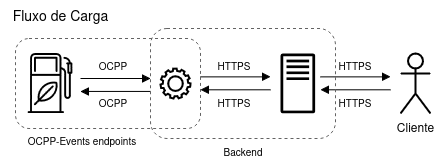

The diagram above was exported from draw.io. Its source (the exported page's mxGraphModel, read from the mxfile embedded in the PNG):
<mxGraphModel dx="782" dy="451" grid="1" gridSize="10" guides="1" tooltips="1" connect="1" arrows="1" fold="1" page="1" pageScale="1" pageWidth="850" pageHeight="1100" math="0" shadow="0">
  <root>
    <mxCell id="0" />
    <mxCell id="1" parent="0" />
    <mxCell id="2" style="edgeStyle=orthogonalEdgeStyle;rounded=0;orthogonalLoop=1;jettySize=auto;html=1;endArrow=block;endFill=1;" edge="1" parent="1">
      <mxGeometry relative="1" as="geometry">
        <mxPoint x="239.99999999999994" y="170" as="targetPoint" />
        <mxPoint x="170.00000000000006" y="170" as="sourcePoint" />
      </mxGeometry>
    </mxCell>
    <mxCell id="3" value="" style="shape=image;verticalLabelPosition=bottom;labelBackgroundColor=default;verticalAlign=top;aspect=fixed;imageAspect=0;image=https://www.svgrepo.com/show/50543/petrol.svg;fontColor=none;noLabel=1;" vertex="1" parent="1">
      <mxGeometry x="110" y="145" width="60" height="60" as="geometry" />
    </mxCell>
    <mxCell id="4" value="Cliente" style="shape=umlActor;verticalLabelPosition=bottom;verticalAlign=top;html=1;outlineConnect=0;strokeWidth=2;" vertex="1" parent="1">
      <mxGeometry x="490" y="145" width="30" height="60" as="geometry" />
    </mxCell>
    <mxCell id="5" value="" style="sketch=0;outlineConnect=0;fontColor=#000000;gradientColor=none;fillColor=#000000;strokeColor=none;dashed=0;verticalLabelPosition=bottom;verticalAlign=top;align=center;html=1;fontSize=12;fontStyle=0;aspect=fixed;pointerEvents=1;shape=mxgraph.aws4.traditional_server;" vertex="1" parent="1">
      <mxGeometry x="370" y="145" width="34.62" height="60" as="geometry" />
    </mxCell>
    <mxCell id="6" style="edgeStyle=orthogonalEdgeStyle;rounded=0;orthogonalLoop=1;jettySize=auto;html=1;startArrow=block;startFill=1;endArrow=none;" edge="1" parent="1">
      <mxGeometry relative="1" as="geometry">
        <mxPoint x="239.99999999999994" y="182.93" as="targetPoint" />
        <mxPoint x="170.00000000000006" y="182.93" as="sourcePoint" />
      </mxGeometry>
    </mxCell>
    <mxCell id="7" style="edgeStyle=orthogonalEdgeStyle;rounded=0;orthogonalLoop=1;jettySize=auto;html=1;startArrow=block;startFill=1;endArrow=none;" edge="1" parent="1">
      <mxGeometry relative="1" as="geometry">
        <mxPoint x="359.99999999999994" y="181.3" as="targetPoint" />
        <mxPoint x="290.00000000000006" y="181.3" as="sourcePoint" />
      </mxGeometry>
    </mxCell>
    <mxCell id="8" style="edgeStyle=orthogonalEdgeStyle;rounded=0;orthogonalLoop=1;jettySize=auto;html=1;endArrow=block;endFill=1;" edge="1" parent="1">
      <mxGeometry relative="1" as="geometry">
        <mxPoint x="359.99999999999994" y="168.37" as="targetPoint" />
        <mxPoint x="290.00000000000006" y="168.37" as="sourcePoint" />
      </mxGeometry>
    </mxCell>
    <mxCell id="9" style="edgeStyle=orthogonalEdgeStyle;rounded=0;orthogonalLoop=1;jettySize=auto;html=1;startArrow=block;startFill=1;endArrow=none;" edge="1" parent="1">
      <mxGeometry relative="1" as="geometry">
        <mxPoint x="479.99999999999994" y="181.3" as="targetPoint" />
        <mxPoint x="410.00000000000006" y="181.3" as="sourcePoint" />
      </mxGeometry>
    </mxCell>
    <mxCell id="10" style="edgeStyle=orthogonalEdgeStyle;rounded=0;orthogonalLoop=1;jettySize=auto;html=1;endArrow=block;endFill=1;" edge="1" parent="1">
      <mxGeometry relative="1" as="geometry">
        <mxPoint x="479.99999999999994" y="168.37" as="targetPoint" />
        <mxPoint x="410.00000000000006" y="168.37" as="sourcePoint" />
      </mxGeometry>
    </mxCell>
    <mxCell id="11" value="OCPP" style="text;html=1;align=center;verticalAlign=middle;whiteSpace=wrap;rounded=0;fontSize=10;" vertex="1" parent="1">
      <mxGeometry x="183" y="149" width="40" height="15" as="geometry" />
    </mxCell>
    <mxCell id="12" value="HTTPS" style="text;html=1;align=center;verticalAlign=middle;whiteSpace=wrap;rounded=0;fontSize=10;" vertex="1" parent="1">
      <mxGeometry x="304" y="149" width="40" height="15" as="geometry" />
    </mxCell>
    <mxCell id="13" value="HTTPS" style="text;html=1;align=center;verticalAlign=middle;whiteSpace=wrap;rounded=0;fontSize=10;" vertex="1" parent="1">
      <mxGeometry x="425" y="149" width="40" height="15" as="geometry" />
    </mxCell>
    <mxCell id="14" value="HTTPS" style="text;html=1;align=center;verticalAlign=middle;whiteSpace=wrap;rounded=0;fontSize=10;" vertex="1" parent="1">
      <mxGeometry x="425" y="186" width="40" height="15" as="geometry" />
    </mxCell>
    <mxCell id="15" value="HTTPS" style="text;html=1;align=center;verticalAlign=middle;whiteSpace=wrap;rounded=0;fontSize=10;" vertex="1" parent="1">
      <mxGeometry x="304" y="186" width="40" height="15" as="geometry" />
    </mxCell>
    <mxCell id="16" value="OCPP" style="text;html=1;align=center;verticalAlign=middle;whiteSpace=wrap;rounded=0;fontSize=10;" vertex="1" parent="1">
      <mxGeometry x="183" y="186" width="40" height="15" as="geometry" />
    </mxCell>
    <mxCell id="17" value="" style="rounded=1;whiteSpace=wrap;html=1;fillColor=none;dashed=1;strokeColor=#636363;" vertex="1" parent="1">
      <mxGeometry x="105" y="130" width="185" height="90" as="geometry" />
    </mxCell>
    <mxCell id="18" value="Fluxo de Carga" style="text;html=1;align=center;verticalAlign=middle;resizable=0;points=[];autosize=1;strokeColor=none;fillColor=none;fontSize=14;" vertex="1" parent="1">
      <mxGeometry x="90" y="92" width="120" height="30" as="geometry" />
    </mxCell>
    <mxCell id="19" value="" style="sketch=0;html=1;aspect=fixed;strokeColor=default;shadow=0;fillColor=none;verticalAlign=top;labelPosition=center;verticalLabelPosition=bottom;shape=mxgraph.gcp2.gear;strokeWidth=2;" vertex="1" parent="1">
      <mxGeometry x="250" y="160" width="30" height="30" as="geometry" />
    </mxCell>
    <mxCell id="20" value="OCPP-Events endpoints" style="text;html=1;align=center;verticalAlign=middle;whiteSpace=wrap;rounded=0;fontSize=10;" vertex="1" parent="1">
      <mxGeometry x="112" y="224" width="120" height="15" as="geometry" />
    </mxCell>
    <mxCell id="21" value="" style="rounded=1;whiteSpace=wrap;html=1;fillColor=none;dashed=1;strokeColor=#636363;" vertex="1" parent="1">
      <mxGeometry x="240" y="120" width="185" height="110" as="geometry" />
    </mxCell>
    <mxCell id="22" value="Backend" style="text;html=1;align=center;verticalAlign=middle;whiteSpace=wrap;rounded=0;fontSize=10;" vertex="1" parent="1">
      <mxGeometry x="272.5" y="235" width="120" height="15" as="geometry" />
    </mxCell>
  </root>
</mxGraphModel>